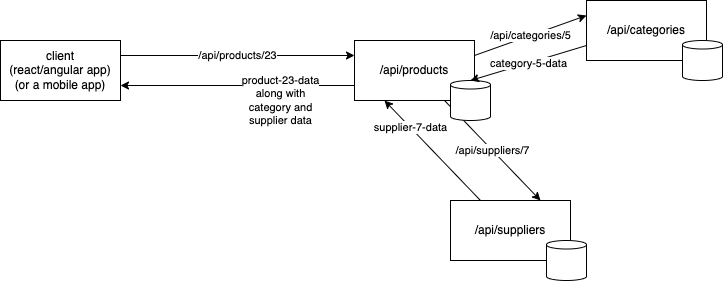

The diagram above was exported from draw.io. Its source (the exported page's mxGraphModel, read from the mxfile embedded in the PNG):
<mxGraphModel dx="827" dy="367" grid="1" gridSize="10" guides="1" tooltips="1" connect="1" arrows="1" fold="1" page="1" pageScale="1" pageWidth="827" pageHeight="1169" math="0" shadow="0">
  <root>
    <mxCell id="0" />
    <mxCell id="1" parent="0" />
    <mxCell id="7" value="/api/products/23" style="edgeStyle=none;html=1;exitX=1;exitY=0.25;exitDx=0;exitDy=0;entryX=0;entryY=0.25;entryDx=0;entryDy=0;" edge="1" parent="1" source="2" target="3">
      <mxGeometry relative="1" as="geometry" />
    </mxCell>
    <mxCell id="2" value="client&lt;br&gt;(react/angular app)&lt;br&gt;(or a mobile app)" style="rounded=0;whiteSpace=wrap;html=1;" vertex="1" parent="1">
      <mxGeometry x="60" y="130" width="120" height="60" as="geometry" />
    </mxCell>
    <mxCell id="8" value="/api/categories/5" style="edgeStyle=none;html=1;exitX=1;exitY=0.25;exitDx=0;exitDy=0;entryX=0;entryY=0.25;entryDx=0;entryDy=0;" edge="1" parent="1" source="3" target="5">
      <mxGeometry relative="1" as="geometry" />
    </mxCell>
    <mxCell id="12" value="/api/suppliers/7" style="edgeStyle=none;html=1;exitX=0.75;exitY=1;exitDx=0;exitDy=0;entryX=0.75;entryY=0;entryDx=0;entryDy=0;" edge="1" parent="1" source="3" target="10">
      <mxGeometry relative="1" as="geometry" />
    </mxCell>
    <mxCell id="15" value="product-23-data&lt;br&gt;along with&lt;br&gt;category and&lt;br&gt;supplier data" style="edgeStyle=none;html=1;exitX=0;exitY=0.75;exitDx=0;exitDy=0;entryX=1;entryY=0.75;entryDx=0;entryDy=0;" edge="1" parent="1" source="3" target="2">
      <mxGeometry x="-0.3675" y="15" relative="1" as="geometry">
        <mxPoint as="offset" />
      </mxGeometry>
    </mxCell>
    <mxCell id="3" value="/api/products" style="rounded=0;whiteSpace=wrap;html=1;" vertex="1" parent="1">
      <mxGeometry x="414" y="130" width="120" height="60" as="geometry" />
    </mxCell>
    <mxCell id="4" value="" style="shape=cylinder3;whiteSpace=wrap;html=1;boundedLbl=1;backgroundOutline=1;size=4.2526092529296875;" vertex="1" parent="1">
      <mxGeometry x="510" y="170" width="40" height="40" as="geometry" />
    </mxCell>
    <mxCell id="9" value="category-5-data" style="edgeStyle=none;html=1;exitX=0;exitY=0.75;exitDx=0;exitDy=0;entryX=0.5;entryY=0;entryDx=0;entryDy=0;entryPerimeter=0;" edge="1" parent="1" source="5" target="4">
      <mxGeometry relative="1" as="geometry" />
    </mxCell>
    <mxCell id="5" value="/api/categories" style="rounded=0;whiteSpace=wrap;html=1;" vertex="1" parent="1">
      <mxGeometry x="646" y="90" width="120" height="60" as="geometry" />
    </mxCell>
    <mxCell id="6" value="" style="shape=cylinder3;whiteSpace=wrap;html=1;boundedLbl=1;backgroundOutline=1;size=4.2526092529296875;" vertex="1" parent="1">
      <mxGeometry x="742" y="130" width="40" height="40" as="geometry" />
    </mxCell>
    <mxCell id="13" style="edgeStyle=none;html=1;exitX=0.25;exitY=0;exitDx=0;exitDy=0;entryX=0.25;entryY=1;entryDx=0;entryDy=0;" edge="1" parent="1" source="10" target="3">
      <mxGeometry relative="1" as="geometry" />
    </mxCell>
    <mxCell id="14" value="supplier-7-data" style="edgeLabel;html=1;align=center;verticalAlign=middle;resizable=0;points=[];" vertex="1" connectable="0" parent="13">
      <mxGeometry x="0.4686" relative="1" as="geometry">
        <mxPoint as="offset" />
      </mxGeometry>
    </mxCell>
    <mxCell id="10" value="/api/suppliers" style="rounded=0;whiteSpace=wrap;html=1;" vertex="1" parent="1">
      <mxGeometry x="510" y="290" width="120" height="60" as="geometry" />
    </mxCell>
    <mxCell id="11" value="" style="shape=cylinder3;whiteSpace=wrap;html=1;boundedLbl=1;backgroundOutline=1;size=4.2526092529296875;" vertex="1" parent="1">
      <mxGeometry x="606" y="330" width="40" height="40" as="geometry" />
    </mxCell>
  </root>
</mxGraphModel>